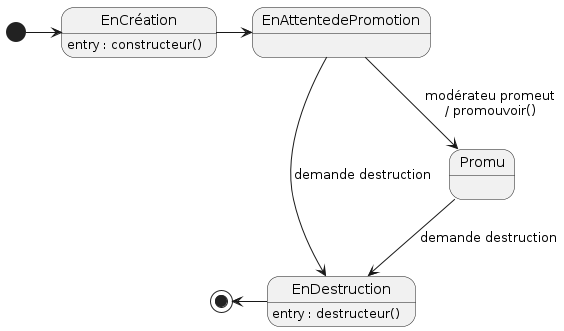

The diagram above was rendered by PlantUML. Its source (embedded in the PNG):
@startuml

'Diagramme de machine à états (PlantUML)'

'Configuration charte graphique'

'États et transitions'
state EnCréation : entry : constructeur()
state EnDestruction : entry : destructeur()

[*] -right-> EnCréation
EnCréation -right-> EnAttentedePromotion
EnAttentedePromotion --> Promu : modérateu promeut\n/ promouvoir()
EnAttentedePromotion --> EnDestruction : demande destruction
Promu --> EnDestruction : demande destruction
EnDestruction-left-> [*]

@enduml